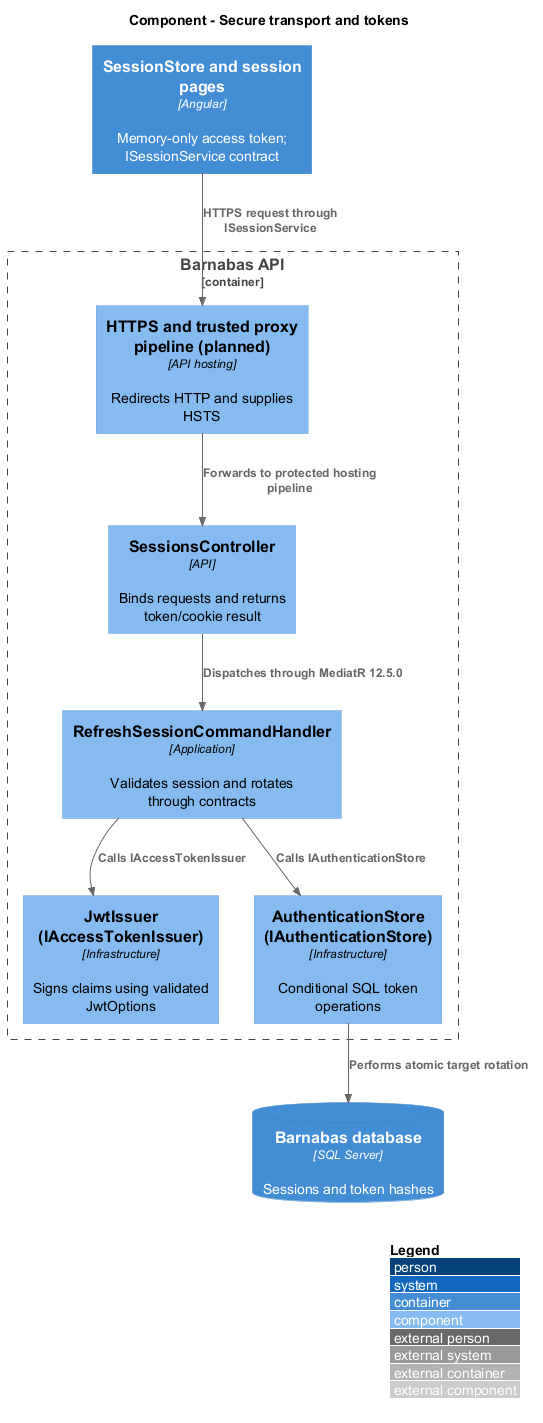

The diagram above was rendered by PlantUML. Its source (embedded in the PNG):
@startuml
!include <C4/C4_Component>
LAYOUT_WITH_LEGEND()
title Component - Secure transport and tokens
Container(web, "SessionStore and session pages", "Angular", "Memory-only access token; ISessionService contract")
Container_Boundary(api, "Barnabas API") {
  Component(host, "HTTPS and trusted proxy pipeline (planned)", "API hosting", "Redirects HTTP and supplies HSTS")
  Component(controller, "SessionsController", "API", "Binds requests and returns token/cookie result")
  Component(handler, "RefreshSessionCommandHandler", "Application", "Validates session and rotates through contracts")
  Component(issuer, "JwtIssuer (IAccessTokenIssuer)", "Infrastructure", "Signs claims using validated JwtOptions")
  Component(store, "AuthenticationStore (IAuthenticationStore)", "Infrastructure", "Conditional SQL token operations")
}
ContainerDb(db, "Barnabas database", "SQL Server", "Sessions and token hashes")
Rel(web, host, "HTTPS request through ISessionService")
Rel(host, controller, "Forwards to protected hosting pipeline")
Rel(controller, handler, "Dispatches through MediatR 12.5.0")
Rel(handler, issuer, "Calls IAccessTokenIssuer")
Rel(handler, store, "Calls IAuthenticationStore")
Rel(store, db, "Performs atomic target rotation")
@enduml